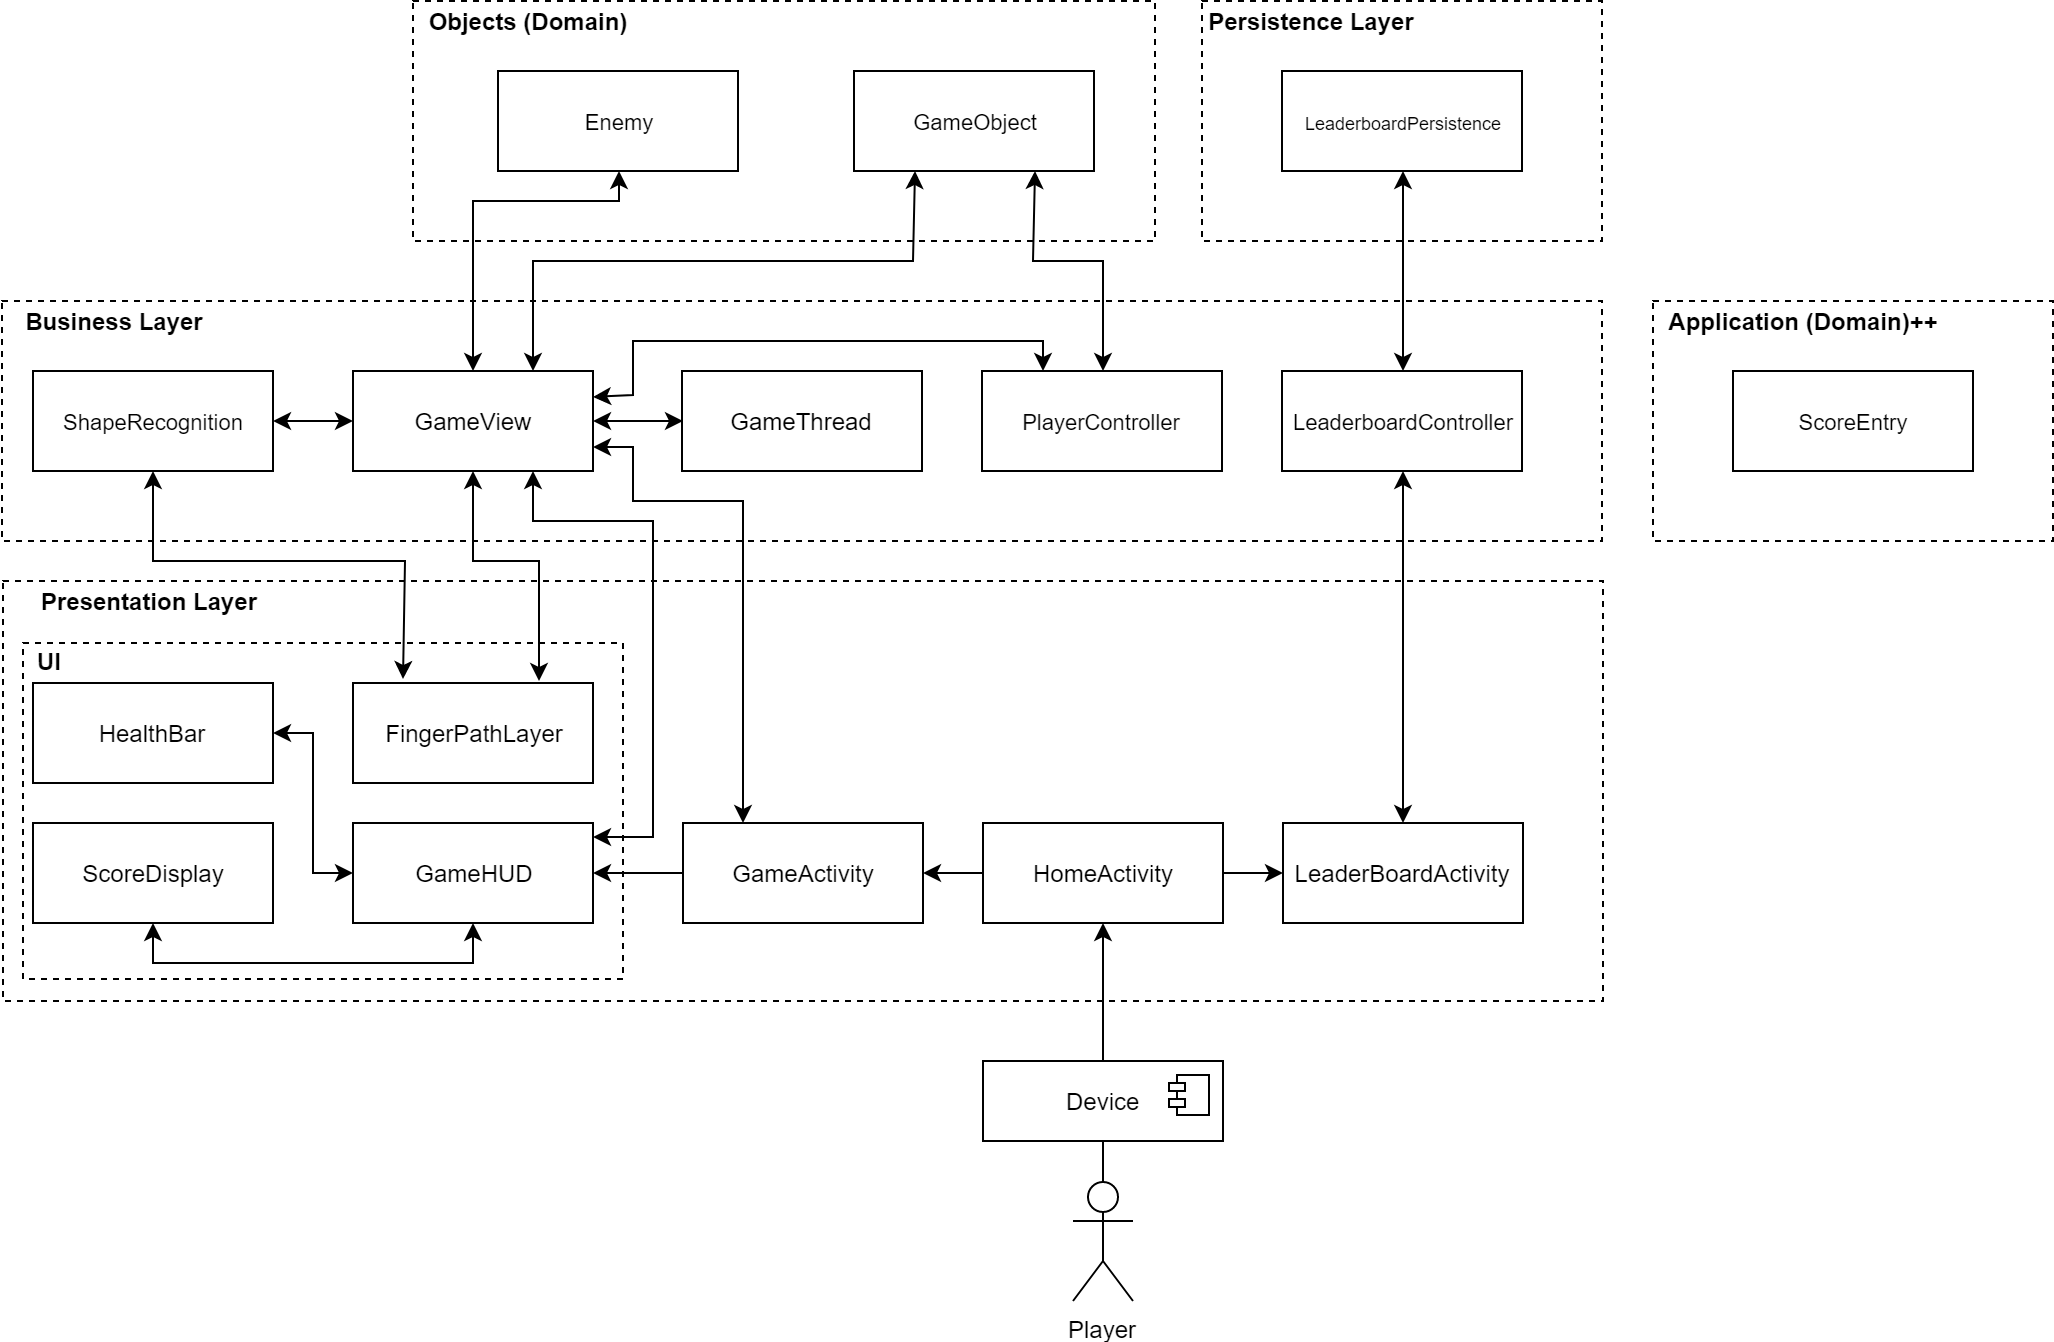

The diagram above was exported from draw.io. Its source (the exported page's mxGraphModel, read from the mxfile embedded in the PNG):
<mxGraphModel dx="1010" dy="542" grid="1" gridSize="10" guides="1" tooltips="1" connect="1" arrows="1" fold="1" page="1" pageScale="1" pageWidth="850" pageHeight="1100" math="0" shadow="0">
  <root>
    <mxCell id="0" />
    <mxCell id="1" parent="0" />
    <mxCell id="oACI3d1ICbHoEMtJWTAS-22" value="" style="rounded=0;whiteSpace=wrap;html=1;fillColor=none;dashed=1;" parent="1" vertex="1">
      <mxGeometry x="25" y="360" width="800" height="210" as="geometry" />
    </mxCell>
    <mxCell id="oACI3d1ICbHoEMtJWTAS-2" value="" style="rounded=0;whiteSpace=wrap;html=1;fillColor=none;dashed=1;" parent="1" vertex="1">
      <mxGeometry x="24.5" y="220" width="800" height="120" as="geometry" />
    </mxCell>
    <mxCell id="oACI3d1ICbHoEMtJWTAS-18" value="" style="rounded=0;whiteSpace=wrap;html=1;fillColor=none;dashed=1;" parent="1" vertex="1">
      <mxGeometry x="35" y="391" width="300" height="168" as="geometry" />
    </mxCell>
    <mxCell id="oACI3d1ICbHoEMtJWTAS-9" value="Presentation Layer" style="text;html=1;align=center;verticalAlign=middle;whiteSpace=wrap;rounded=0;dashed=1;fontStyle=1" parent="1" vertex="1">
      <mxGeometry x="25" y="360" width="145" height="20" as="geometry" />
    </mxCell>
    <mxCell id="oACI3d1ICbHoEMtJWTAS-10" value="GameActivity" style="rounded=0;whiteSpace=wrap;html=1;fillColor=#ffffff;" parent="1" vertex="1">
      <mxGeometry x="365" y="481" width="120" height="50" as="geometry" />
    </mxCell>
    <mxCell id="oACI3d1ICbHoEMtJWTAS-24" style="edgeStyle=orthogonalEdgeStyle;rounded=0;orthogonalLoop=1;jettySize=auto;html=1;entryX=0;entryY=0.5;entryDx=0;entryDy=0;" parent="1" source="oACI3d1ICbHoEMtJWTAS-11" target="oACI3d1ICbHoEMtJWTAS-12" edge="1">
      <mxGeometry relative="1" as="geometry" />
    </mxCell>
    <mxCell id="oACI3d1ICbHoEMtJWTAS-25" style="edgeStyle=orthogonalEdgeStyle;rounded=0;orthogonalLoop=1;jettySize=auto;html=1;entryX=1;entryY=0.5;entryDx=0;entryDy=0;" parent="1" source="oACI3d1ICbHoEMtJWTAS-11" target="oACI3d1ICbHoEMtJWTAS-10" edge="1">
      <mxGeometry relative="1" as="geometry" />
    </mxCell>
    <mxCell id="oACI3d1ICbHoEMtJWTAS-11" value="HomeActivity" style="rounded=0;whiteSpace=wrap;html=1;fillColor=#ffffff;" parent="1" vertex="1">
      <mxGeometry x="515" y="481" width="120" height="50" as="geometry" />
    </mxCell>
    <mxCell id="oACI3d1ICbHoEMtJWTAS-12" value="LeaderBoardActivity" style="rounded=0;whiteSpace=wrap;html=1;fillColor=#ffffff;" parent="1" vertex="1">
      <mxGeometry x="665" y="481" width="120" height="50" as="geometry" />
    </mxCell>
    <mxCell id="oACI3d1ICbHoEMtJWTAS-13" value="GameHUD" style="rounded=0;whiteSpace=wrap;html=1;fillColor=#ffffff;" parent="1" vertex="1">
      <mxGeometry x="200" y="481" width="120" height="50" as="geometry" />
    </mxCell>
    <mxCell id="oACI3d1ICbHoEMtJWTAS-14" value="FingerPathLayer" style="rounded=0;whiteSpace=wrap;html=1;fillColor=#ffffff;" parent="1" vertex="1">
      <mxGeometry x="200" y="411" width="120" height="50" as="geometry" />
    </mxCell>
    <mxCell id="oACI3d1ICbHoEMtJWTAS-15" value="HealthBar" style="rounded=0;whiteSpace=wrap;html=1;fillColor=#ffffff;" parent="1" vertex="1">
      <mxGeometry x="40" y="411" width="120" height="50" as="geometry" />
    </mxCell>
    <mxCell id="oACI3d1ICbHoEMtJWTAS-19" value="UI" style="text;html=1;align=center;verticalAlign=middle;whiteSpace=wrap;rounded=0;dashed=1;fontStyle=1" parent="1" vertex="1">
      <mxGeometry x="35" y="390" width="25" height="20" as="geometry" />
    </mxCell>
    <mxCell id="oACI3d1ICbHoEMtJWTAS-21" value="" style="group" parent="1" vertex="1" connectable="0">
      <mxGeometry x="515" y="600" width="120" height="120" as="geometry" />
    </mxCell>
    <mxCell id="oACI3d1ICbHoEMtJWTAS-3" value="Player" style="shape=umlActor;verticalLabelPosition=bottom;labelBackgroundColor=#ffffff;verticalAlign=top;html=1;" parent="oACI3d1ICbHoEMtJWTAS-21" vertex="1">
      <mxGeometry x="45" y="60" width="30" height="60" as="geometry" />
    </mxCell>
    <mxCell id="oACI3d1ICbHoEMtJWTAS-5" value="Device" style="html=1;" parent="oACI3d1ICbHoEMtJWTAS-21" vertex="1">
      <mxGeometry width="120" height="40" as="geometry" />
    </mxCell>
    <mxCell id="oACI3d1ICbHoEMtJWTAS-6" value="" style="shape=component;jettyWidth=8;jettyHeight=4;" parent="oACI3d1ICbHoEMtJWTAS-5" vertex="1">
      <mxGeometry x="1" width="20" height="20" relative="1" as="geometry">
        <mxPoint x="-27" y="7" as="offset" />
      </mxGeometry>
    </mxCell>
    <mxCell id="oACI3d1ICbHoEMtJWTAS-8" value="" style="endArrow=none;html=1;entryX=0.5;entryY=1;entryDx=0;entryDy=0;exitX=0.5;exitY=0;exitDx=0;exitDy=0;exitPerimeter=0;" parent="oACI3d1ICbHoEMtJWTAS-21" source="oACI3d1ICbHoEMtJWTAS-3" target="oACI3d1ICbHoEMtJWTAS-5" edge="1">
      <mxGeometry width="50" height="50" relative="1" as="geometry">
        <mxPoint x="210" y="80" as="sourcePoint" />
        <mxPoint x="160" y="50" as="targetPoint" />
      </mxGeometry>
    </mxCell>
    <mxCell id="oACI3d1ICbHoEMtJWTAS-28" value="GameThread" style="rounded=0;whiteSpace=wrap;html=1;fillColor=#ffffff;" parent="1" vertex="1">
      <mxGeometry x="364.5" y="255" width="120" height="50" as="geometry" />
    </mxCell>
    <mxCell id="oACI3d1ICbHoEMtJWTAS-29" value="GameView" style="rounded=0;whiteSpace=wrap;html=1;fillColor=#ffffff;" parent="1" vertex="1">
      <mxGeometry x="200" y="255" width="120" height="50" as="geometry" />
    </mxCell>
    <mxCell id="oACI3d1ICbHoEMtJWTAS-30" value="LeaderboardController" style="rounded=0;whiteSpace=wrap;html=1;fillColor=#ffffff;fontSize=11;" parent="1" vertex="1">
      <mxGeometry x="664.5" y="255" width="120" height="50" as="geometry" />
    </mxCell>
    <mxCell id="oACI3d1ICbHoEMtJWTAS-31" value="PlayerController" style="rounded=0;whiteSpace=wrap;html=1;fillColor=#ffffff;fontSize=11;" parent="1" vertex="1">
      <mxGeometry x="514.5" y="255" width="120" height="50" as="geometry" />
    </mxCell>
    <mxCell id="oACI3d1ICbHoEMtJWTAS-32" value="ShapeRecognition" style="rounded=0;whiteSpace=wrap;html=1;fillColor=#ffffff;fontSize=11;" parent="1" vertex="1">
      <mxGeometry x="40" y="255" width="120" height="50" as="geometry" />
    </mxCell>
    <mxCell id="oACI3d1ICbHoEMtJWTAS-34" value="" style="endArrow=classic;startArrow=classic;html=1;fontSize=11;exitX=0.25;exitY=0;exitDx=0;exitDy=0;rounded=0;entryX=1;entryY=0.75;entryDx=0;entryDy=0;" parent="1" source="oACI3d1ICbHoEMtJWTAS-10" target="oACI3d1ICbHoEMtJWTAS-29" edge="1">
      <mxGeometry width="50" height="50" relative="1" as="geometry">
        <mxPoint x="415.5" y="480" as="sourcePoint" />
        <mxPoint x="340" y="290" as="targetPoint" />
        <Array as="points">
          <mxPoint x="395" y="320" />
          <mxPoint x="340" y="320" />
          <mxPoint x="340" y="293" />
        </Array>
      </mxGeometry>
    </mxCell>
    <mxCell id="oACI3d1ICbHoEMtJWTAS-36" value="Business Layer" style="text;html=1;align=center;verticalAlign=middle;whiteSpace=wrap;rounded=0;dashed=1;fontStyle=1" parent="1" vertex="1">
      <mxGeometry x="25" y="220" width="110" height="20" as="geometry" />
    </mxCell>
    <mxCell id="oACI3d1ICbHoEMtJWTAS-44" value="" style="rounded=0;whiteSpace=wrap;html=1;fillColor=none;dashed=1;" parent="1" vertex="1">
      <mxGeometry x="624.5" y="70" width="200" height="120" as="geometry" />
    </mxCell>
    <mxCell id="oACI3d1ICbHoEMtJWTAS-45" value="Persistence Layer" style="text;html=1;align=center;verticalAlign=middle;whiteSpace=wrap;rounded=0;dashed=1;fontStyle=1" parent="1" vertex="1">
      <mxGeometry x="624.5" y="70" width="110" height="20" as="geometry" />
    </mxCell>
    <mxCell id="oACI3d1ICbHoEMtJWTAS-46" value="&lt;font style=&quot;font-size: 9px&quot;&gt;LeaderboardPersistence&lt;/font&gt;" style="rounded=0;whiteSpace=wrap;html=1;fillColor=#ffffff;fontSize=11;" parent="1" vertex="1">
      <mxGeometry x="664.5" y="105" width="120" height="50" as="geometry" />
    </mxCell>
    <mxCell id="oACI3d1ICbHoEMtJWTAS-48" value="" style="rounded=0;whiteSpace=wrap;html=1;fillColor=none;dashed=1;" parent="1" vertex="1">
      <mxGeometry x="850" y="220" width="200" height="120" as="geometry" />
    </mxCell>
    <mxCell id="oACI3d1ICbHoEMtJWTAS-49" value="ScoreEntry" style="rounded=0;whiteSpace=wrap;html=1;fillColor=#ffffff;fontSize=11;" parent="1" vertex="1">
      <mxGeometry x="890" y="255" width="120" height="50" as="geometry" />
    </mxCell>
    <mxCell id="oACI3d1ICbHoEMtJWTAS-50" value="Application (Domain)++" style="text;html=1;align=center;verticalAlign=middle;whiteSpace=wrap;rounded=0;dashed=1;fontStyle=1" parent="1" vertex="1">
      <mxGeometry x="850" y="220" width="150" height="20" as="geometry" />
    </mxCell>
    <mxCell id="oACI3d1ICbHoEMtJWTAS-51" value="" style="rounded=0;whiteSpace=wrap;html=1;fillColor=none;dashed=1;" parent="1" vertex="1">
      <mxGeometry x="230" y="70" width="371" height="120" as="geometry" />
    </mxCell>
    <mxCell id="oACI3d1ICbHoEMtJWTAS-52" value="Objects (Domain)" style="text;html=1;align=center;verticalAlign=middle;whiteSpace=wrap;rounded=0;dashed=1;fontStyle=1" parent="1" vertex="1">
      <mxGeometry x="230" y="70" width="115" height="20" as="geometry" />
    </mxCell>
    <mxCell id="oACI3d1ICbHoEMtJWTAS-53" value="GameObject" style="rounded=0;whiteSpace=wrap;html=1;fillColor=#ffffff;fontSize=11;" parent="1" vertex="1">
      <mxGeometry x="450.5" y="105" width="120" height="50" as="geometry" />
    </mxCell>
    <mxCell id="oACI3d1ICbHoEMtJWTAS-54" value="Enemy" style="rounded=0;whiteSpace=wrap;html=1;fillColor=#ffffff;fontSize=11;" parent="1" vertex="1">
      <mxGeometry x="272.5" y="105" width="120" height="50" as="geometry" />
    </mxCell>
    <mxCell id="oACI3d1ICbHoEMtJWTAS-55" value="ScoreDisplay" style="rounded=0;whiteSpace=wrap;html=1;fillColor=#ffffff;" parent="1" vertex="1">
      <mxGeometry x="40" y="481" width="120" height="50" as="geometry" />
    </mxCell>
    <mxCell id="oACI3d1ICbHoEMtJWTAS-56" value="" style="endArrow=classic;startArrow=classic;html=1;fontSize=11;entryX=0.5;entryY=1;entryDx=0;entryDy=0;exitX=0.5;exitY=0;exitDx=0;exitDy=0;rounded=0;" parent="1" source="oACI3d1ICbHoEMtJWTAS-29" target="oACI3d1ICbHoEMtJWTAS-54" edge="1">
      <mxGeometry width="50" height="50" relative="1" as="geometry">
        <mxPoint x="404.8620689655172" y="478.1379310344828" as="sourcePoint" />
        <mxPoint x="314.51724137931046" y="314.68965517241384" as="targetPoint" />
        <Array as="points">
          <mxPoint x="260" y="170" />
          <mxPoint x="333" y="170" />
        </Array>
      </mxGeometry>
    </mxCell>
    <mxCell id="oACI3d1ICbHoEMtJWTAS-58" value="" style="endArrow=classic;startArrow=classic;html=1;fontSize=11;entryX=0.25;entryY=1;entryDx=0;entryDy=0;exitX=0.75;exitY=0;exitDx=0;exitDy=0;rounded=0;" parent="1" source="oACI3d1ICbHoEMtJWTAS-29" target="oACI3d1ICbHoEMtJWTAS-53" edge="1">
      <mxGeometry width="50" height="50" relative="1" as="geometry">
        <mxPoint x="284.1724137931035" y="265.0344827586207" as="sourcePoint" />
        <mxPoint x="342.7931034482758" y="165.0344827586207" as="targetPoint" />
        <Array as="points">
          <mxPoint x="290" y="200" />
          <mxPoint x="480" y="200" />
        </Array>
      </mxGeometry>
    </mxCell>
    <mxCell id="oACI3d1ICbHoEMtJWTAS-59" value="" style="endArrow=classic;startArrow=classic;html=1;fontSize=11;entryX=0.776;entryY=-0.013;entryDx=0;entryDy=0;exitX=0.5;exitY=1;exitDx=0;exitDy=0;entryPerimeter=0;rounded=0;" parent="1" source="oACI3d1ICbHoEMtJWTAS-29" target="oACI3d1ICbHoEMtJWTAS-14" edge="1">
      <mxGeometry width="50" height="50" relative="1" as="geometry">
        <mxPoint x="314.51724137931046" y="265.0344827586207" as="sourcePoint" />
        <mxPoint x="520.7241379310344" y="165.0344827586207" as="targetPoint" />
        <Array as="points">
          <mxPoint x="260" y="350" />
          <mxPoint x="293" y="350" />
        </Array>
      </mxGeometry>
    </mxCell>
    <mxCell id="oACI3d1ICbHoEMtJWTAS-60" value="" style="endArrow=classic;startArrow=classic;html=1;fontSize=11;entryX=0.998;entryY=0.149;entryDx=0;entryDy=0;exitX=0.75;exitY=1;exitDx=0;exitDy=0;entryPerimeter=0;rounded=0;" parent="1" source="oACI3d1ICbHoEMtJWTAS-29" target="oACI3d1ICbHoEMtJWTAS-13" edge="1">
      <mxGeometry width="50" height="50" relative="1" as="geometry">
        <mxPoint x="340" y="350" as="sourcePoint" />
        <mxPoint x="530.7241379310344" y="175.0344827586207" as="targetPoint" />
        <Array as="points">
          <mxPoint x="290" y="330" />
          <mxPoint x="350" y="330" />
          <mxPoint x="350" y="488" />
        </Array>
      </mxGeometry>
    </mxCell>
    <mxCell id="oACI3d1ICbHoEMtJWTAS-61" value="" style="endArrow=classic;startArrow=classic;html=1;fontSize=11;exitX=0.5;exitY=0;exitDx=0;exitDy=0;entryX=0.75;entryY=1;entryDx=0;entryDy=0;rounded=0;" parent="1" source="oACI3d1ICbHoEMtJWTAS-31" target="oACI3d1ICbHoEMtJWTAS-53" edge="1">
      <mxGeometry width="50" height="50" relative="1" as="geometry">
        <mxPoint x="314.66666666666674" y="264.66666666666674" as="sourcePoint" />
        <mxPoint x="580" y="200" as="targetPoint" />
        <Array as="points">
          <mxPoint x="575" y="200" />
          <mxPoint x="540" y="200" />
        </Array>
      </mxGeometry>
    </mxCell>
    <mxCell id="oACI3d1ICbHoEMtJWTAS-62" value="" style="endArrow=classic;startArrow=classic;html=1;fontSize=11;entryX=0.211;entryY=-0.032;entryDx=0;entryDy=0;exitX=0.5;exitY=1;exitDx=0;exitDy=0;entryPerimeter=0;rounded=0;" parent="1" source="oACI3d1ICbHoEMtJWTAS-32" target="oACI3d1ICbHoEMtJWTAS-14" edge="1">
      <mxGeometry width="50" height="50" relative="1" as="geometry">
        <mxPoint x="284.1724137931035" y="265.0344827586207" as="sourcePoint" />
        <mxPoint x="342.7931034482758" y="165.0344827586207" as="targetPoint" />
        <Array as="points">
          <mxPoint x="100" y="350" />
          <mxPoint x="226" y="350" />
        </Array>
      </mxGeometry>
    </mxCell>
    <mxCell id="oACI3d1ICbHoEMtJWTAS-63" value="" style="endArrow=classic;startArrow=classic;html=1;fontSize=11;entryX=0.5;entryY=1;entryDx=0;entryDy=0;exitX=0.5;exitY=0;exitDx=0;exitDy=0;" parent="1" source="oACI3d1ICbHoEMtJWTAS-30" target="oACI3d1ICbHoEMtJWTAS-46" edge="1">
      <mxGeometry width="50" height="50" relative="1" as="geometry">
        <mxPoint x="584.1724137931035" y="265.0344827586207" as="sourcePoint" />
        <mxPoint x="550.3793103448277" y="165.0344827586207" as="targetPoint" />
      </mxGeometry>
    </mxCell>
    <mxCell id="oACI3d1ICbHoEMtJWTAS-64" value="" style="endArrow=classic;startArrow=classic;html=1;fontSize=11;entryX=0.5;entryY=1;entryDx=0;entryDy=0;exitX=0.5;exitY=0;exitDx=0;exitDy=0;" parent="1" source="oACI3d1ICbHoEMtJWTAS-12" target="oACI3d1ICbHoEMtJWTAS-30" edge="1">
      <mxGeometry width="50" height="50" relative="1" as="geometry">
        <mxPoint x="594.1724137931035" y="275.0344827586207" as="sourcePoint" />
        <mxPoint x="560.3793103448277" y="175.0344827586207" as="targetPoint" />
      </mxGeometry>
    </mxCell>
    <mxCell id="oACI3d1ICbHoEMtJWTAS-66" value="" style="endArrow=classic;startArrow=classic;html=1;fontSize=11;entryX=0;entryY=0.5;entryDx=0;entryDy=0;exitX=1;exitY=0.5;exitDx=0;exitDy=0;" parent="1" source="oACI3d1ICbHoEMtJWTAS-29" target="oACI3d1ICbHoEMtJWTAS-28" edge="1">
      <mxGeometry width="50" height="50" relative="1" as="geometry">
        <mxPoint x="314.4" y="265.20000000000005" as="sourcePoint" />
        <mxPoint x="520.4000000000001" y="165.2" as="targetPoint" />
      </mxGeometry>
    </mxCell>
    <mxCell id="oACI3d1ICbHoEMtJWTAS-67" value="" style="endArrow=classic;startArrow=classic;html=1;fontSize=11;entryX=0.25;entryY=0;entryDx=0;entryDy=0;rounded=0;exitX=1;exitY=0.25;exitDx=0;exitDy=0;" parent="1" source="oACI3d1ICbHoEMtJWTAS-29" target="oACI3d1ICbHoEMtJWTAS-31" edge="1">
      <mxGeometry width="50" height="50" relative="1" as="geometry">
        <mxPoint x="330" y="210" as="sourcePoint" />
        <mxPoint x="374.4" y="290" as="targetPoint" />
        <Array as="points">
          <mxPoint x="340" y="267" />
          <mxPoint x="340" y="240" />
          <mxPoint x="545" y="240" />
        </Array>
      </mxGeometry>
    </mxCell>
    <mxCell id="oACI3d1ICbHoEMtJWTAS-68" value="" style="endArrow=classic;startArrow=classic;html=1;fontSize=11;entryX=0;entryY=0.5;entryDx=0;entryDy=0;exitX=1;exitY=0.5;exitDx=0;exitDy=0;" parent="1" source="oACI3d1ICbHoEMtJWTAS-32" target="oACI3d1ICbHoEMtJWTAS-29" edge="1">
      <mxGeometry width="50" height="50" relative="1" as="geometry">
        <mxPoint x="354.4" y="300" as="sourcePoint" />
        <mxPoint x="384.4" y="300" as="targetPoint" />
      </mxGeometry>
    </mxCell>
    <mxCell id="oACI3d1ICbHoEMtJWTAS-69" value="" style="endArrow=classic;startArrow=classic;html=1;fontSize=11;entryX=0;entryY=0.5;entryDx=0;entryDy=0;exitX=1;exitY=0.5;exitDx=0;exitDy=0;rounded=0;jumpSize=5;" parent="1" source="oACI3d1ICbHoEMtJWTAS-15" target="oACI3d1ICbHoEMtJWTAS-13" edge="1">
      <mxGeometry width="50" height="50" relative="1" as="geometry">
        <mxPoint x="134.66666666666663" y="326" as="sourcePoint" />
        <mxPoint x="230.33333333333337" y="417.33333333333337" as="targetPoint" />
        <Array as="points">
          <mxPoint x="180" y="436" />
          <mxPoint x="180" y="506" />
        </Array>
      </mxGeometry>
    </mxCell>
    <mxCell id="oACI3d1ICbHoEMtJWTAS-70" value="" style="endArrow=classic;startArrow=classic;html=1;fontSize=11;entryX=0.5;entryY=1;entryDx=0;entryDy=0;exitX=0.5;exitY=1;exitDx=0;exitDy=0;rounded=0;" parent="1" source="oACI3d1ICbHoEMtJWTAS-55" target="oACI3d1ICbHoEMtJWTAS-13" edge="1">
      <mxGeometry width="50" height="50" relative="1" as="geometry">
        <mxPoint x="185" y="444" as="sourcePoint" />
        <mxPoint x="205" y="501.66666666666663" as="targetPoint" />
        <Array as="points">
          <mxPoint x="100" y="551" />
          <mxPoint x="260" y="551" />
        </Array>
      </mxGeometry>
    </mxCell>
    <mxCell id="oACI3d1ICbHoEMtJWTAS-72" value="" style="endArrow=classic;html=1;fontSize=11;entryX=1;entryY=0.5;entryDx=0;entryDy=0;exitX=0;exitY=0.5;exitDx=0;exitDy=0;" parent="1" source="oACI3d1ICbHoEMtJWTAS-10" target="oACI3d1ICbHoEMtJWTAS-13" edge="1">
      <mxGeometry width="50" height="50" relative="1" as="geometry">
        <mxPoint x="290" y="651" as="sourcePoint" />
        <mxPoint x="340" y="601" as="targetPoint" />
      </mxGeometry>
    </mxCell>
    <mxCell id="oACI3d1ICbHoEMtJWTAS-75" value="" style="endArrow=classic;html=1;fontSize=11;entryX=0.5;entryY=1;entryDx=0;entryDy=0;exitX=0.5;exitY=0;exitDx=0;exitDy=0;" parent="1" source="oACI3d1ICbHoEMtJWTAS-5" target="oACI3d1ICbHoEMtJWTAS-11" edge="1">
      <mxGeometry width="50" height="50" relative="1" as="geometry">
        <mxPoint x="410" y="680" as="sourcePoint" />
        <mxPoint x="460" y="630" as="targetPoint" />
      </mxGeometry>
    </mxCell>
  </root>
</mxGraphModel>